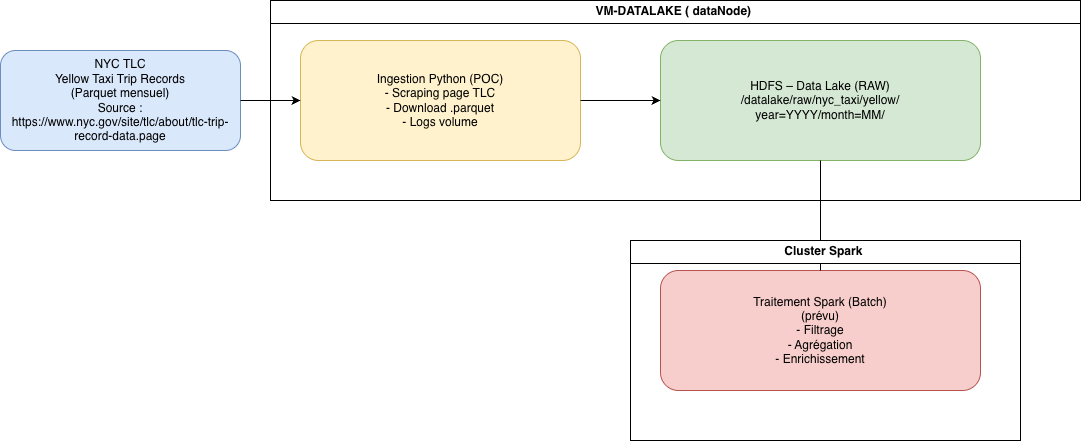

The diagram above was exported from draw.io. Its source (the exported page's mxGraphModel, read from the mxfile embedded in the PNG):
<mxGraphModel dx="1078" dy="1260" grid="1" gridSize="10" guides="1" tooltips="1" connect="1" arrows="1" fold="1" page="1" pageScale="1" pageWidth="827" pageHeight="1169" math="0" shadow="0">
  <root>
    <mxCell id="0" />
    <mxCell id="1" parent="0" />
    <mxCell id="src" value="NYC TLC&lt;br&gt;Yellow Taxi Trip Records&lt;br&gt;(Parquet mensuel)&lt;div&gt;&lt;div&gt;Source :&lt;/div&gt;&lt;div&gt;https://www.nyc.gov/site/tlc/about/tlc-trip-record-data.page&lt;/div&gt;&lt;/div&gt;" style="rounded=1;whiteSpace=wrap;html=1;fillColor=#dae8fc;strokeColor=#6c8ebf" parent="1" vertex="1">
      <mxGeometry x="40" y="180" width="240" height="100" as="geometry" />
    </mxCell>
    <mxCell id="ingest" value="Ingestion Python (POC)&#10;- Scraping page TLC&#10;- Download .parquet&#10;- Logs volume" style="rounded=1;whiteSpace=wrap;html=1;fillColor=#fff2cc;strokeColor=#d6b656" parent="1" vertex="1">
      <mxGeometry x="340" y="170" width="280" height="120" as="geometry" />
    </mxCell>
    <mxCell id="hdfs" value="HDFS – Data Lake (RAW)&#10;/datalake/raw/nyc_taxi/yellow/&#10;year=YYYY/month=MM/" style="rounded=1;whiteSpace=wrap;html=1;fillColor=#d5e8d4;strokeColor=#82b366" parent="1" vertex="1">
      <mxGeometry x="700" y="170" width="320" height="120" as="geometry" />
    </mxCell>
    <mxCell id="spark" value="Traitement Spark (Batch)&#10;(prévu)&#10;- Filtrage&#10;- Agrégation&#10;- Enrichissement" style="rounded=1;whiteSpace=wrap;html=1;fillColor=#f8cecc;strokeColor=#b85450" parent="1" vertex="1">
      <mxGeometry x="700" y="400" width="320" height="120" as="geometry" />
    </mxCell>
    <mxCell id="e1" style="endArrow=classic;html=1;" parent="1" source="src" target="ingest" edge="1">
      <mxGeometry relative="1" as="geometry" />
    </mxCell>
    <mxCell id="e2" style="endArrow=classic;html=1;" parent="1" source="ingest" target="hdfs" edge="1">
      <mxGeometry relative="1" as="geometry" />
    </mxCell>
    <mxCell id="e3" style="endArrow=dashed;html=1;" parent="1" source="hdfs" target="spark" edge="1">
      <mxGeometry relative="1" as="geometry" />
    </mxCell>
    <mxCell id="_bnl3ele5Jdw7rwDXlr5-1" value="VM-DATALAKE ( dataNode)&amp;nbsp;" style="swimlane;whiteSpace=wrap;html=1;" vertex="1" parent="1">
      <mxGeometry x="310" y="130" width="810" height="200" as="geometry" />
    </mxCell>
    <mxCell id="_bnl3ele5Jdw7rwDXlr5-2" value="Cluster Spark&amp;nbsp;" style="swimlane;whiteSpace=wrap;html=1;" vertex="1" parent="1">
      <mxGeometry x="670" y="370" width="390" height="200" as="geometry" />
    </mxCell>
  </root>
</mxGraphModel>